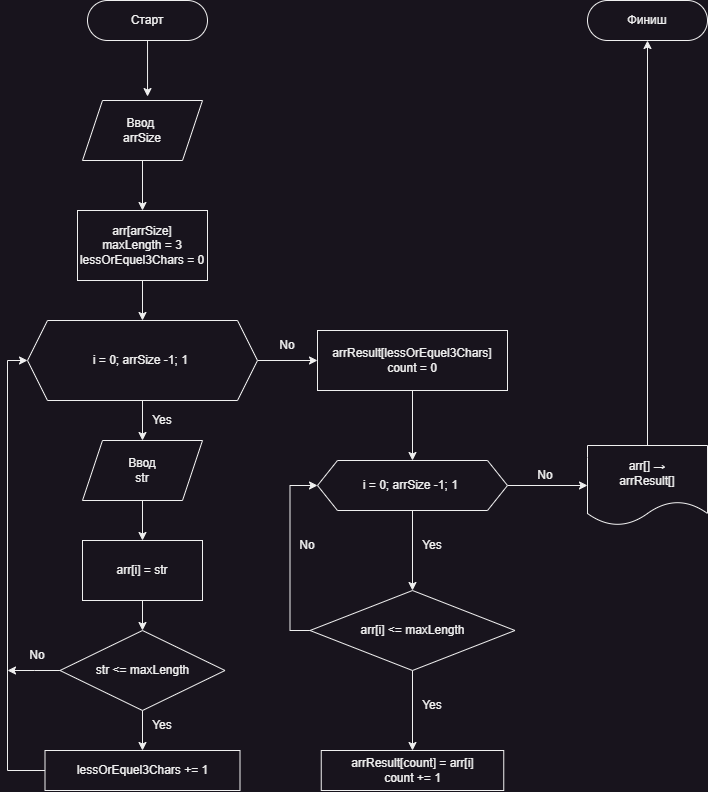

The diagram above was exported from draw.io. Its source (the exported page's mxGraphModel, read from the mxfile embedded in the PNG):
<mxGraphModel dx="1728" dy="997" grid="1" gridSize="10" guides="1" tooltips="1" connect="1" arrows="1" fold="1" page="1" pageScale="1" pageWidth="827" pageHeight="1169" math="0" shadow="0">
  <root>
    <mxCell id="WIyWlLk6GJQsqaUBKTNV-0" />
    <mxCell id="WIyWlLk6GJQsqaUBKTNV-1" parent="WIyWlLk6GJQsqaUBKTNV-0" />
    <mxCell id="eUWnu2oY61gA-dUe0q6m-0" value="Старт" style="rounded=1;whiteSpace=wrap;html=1;arcSize=50;" vertex="1" parent="WIyWlLk6GJQsqaUBKTNV-1">
      <mxGeometry x="150" y="150" width="120" height="40" as="geometry" />
    </mxCell>
    <mxCell id="eUWnu2oY61gA-dUe0q6m-2" value="Финиш" style="rounded=1;whiteSpace=wrap;html=1;arcSize=50;" vertex="1" parent="WIyWlLk6GJQsqaUBKTNV-1">
      <mxGeometry x="650" y="150" width="120" height="40" as="geometry" />
    </mxCell>
    <mxCell id="eUWnu2oY61gA-dUe0q6m-17" style="edgeStyle=orthogonalEdgeStyle;rounded=0;orthogonalLoop=1;jettySize=auto;html=1;entryX=0.5;entryY=0;entryDx=0;entryDy=0;" edge="1" parent="WIyWlLk6GJQsqaUBKTNV-1" source="eUWnu2oY61gA-dUe0q6m-3" target="eUWnu2oY61gA-dUe0q6m-15">
      <mxGeometry relative="1" as="geometry" />
    </mxCell>
    <mxCell id="eUWnu2oY61gA-dUe0q6m-3" value="Ввод&lt;br&gt;str" style="shape=parallelogram;perimeter=parallelogramPerimeter;whiteSpace=wrap;html=1;fixedSize=1;" vertex="1" parent="WIyWlLk6GJQsqaUBKTNV-1">
      <mxGeometry x="145" y="590" width="120" height="60" as="geometry" />
    </mxCell>
    <mxCell id="eUWnu2oY61gA-dUe0q6m-59" style="edgeStyle=orthogonalEdgeStyle;rounded=0;orthogonalLoop=1;jettySize=auto;html=1;entryX=0.5;entryY=0;entryDx=0;entryDy=0;" edge="1" parent="WIyWlLk6GJQsqaUBKTNV-1" source="eUWnu2oY61gA-dUe0q6m-7" target="eUWnu2oY61gA-dUe0q6m-12">
      <mxGeometry relative="1" as="geometry" />
    </mxCell>
    <mxCell id="eUWnu2oY61gA-dUe0q6m-7" value="Ввод&amp;nbsp;&lt;br&gt;arrSize" style="shape=parallelogram;perimeter=parallelogramPerimeter;whiteSpace=wrap;html=1;fixedSize=1;" vertex="1" parent="WIyWlLk6GJQsqaUBKTNV-1">
      <mxGeometry x="145" y="250" width="120" height="60" as="geometry" />
    </mxCell>
    <mxCell id="eUWnu2oY61gA-dUe0q6m-58" value="" style="edgeStyle=orthogonalEdgeStyle;rounded=0;orthogonalLoop=1;jettySize=auto;html=1;" edge="1" parent="WIyWlLk6GJQsqaUBKTNV-1" source="eUWnu2oY61gA-dUe0q6m-12" target="eUWnu2oY61gA-dUe0q6m-14">
      <mxGeometry relative="1" as="geometry" />
    </mxCell>
    <mxCell id="eUWnu2oY61gA-dUe0q6m-12" value="arr[arrSize]&lt;br&gt;maxLength = 3&lt;br&gt;lessOrEquel3Chars&amp;nbsp;= 0" style="rounded=0;whiteSpace=wrap;html=1;" vertex="1" parent="WIyWlLk6GJQsqaUBKTNV-1">
      <mxGeometry x="140" y="360" width="130" height="70" as="geometry" />
    </mxCell>
    <mxCell id="eUWnu2oY61gA-dUe0q6m-16" style="edgeStyle=orthogonalEdgeStyle;rounded=0;orthogonalLoop=1;jettySize=auto;html=1;entryX=0.5;entryY=0;entryDx=0;entryDy=0;" edge="1" parent="WIyWlLk6GJQsqaUBKTNV-1" source="eUWnu2oY61gA-dUe0q6m-14" target="eUWnu2oY61gA-dUe0q6m-3">
      <mxGeometry relative="1" as="geometry" />
    </mxCell>
    <mxCell id="eUWnu2oY61gA-dUe0q6m-56" style="edgeStyle=orthogonalEdgeStyle;rounded=0;orthogonalLoop=1;jettySize=auto;html=1;entryX=0;entryY=0.5;entryDx=0;entryDy=0;" edge="1" parent="WIyWlLk6GJQsqaUBKTNV-1" source="eUWnu2oY61gA-dUe0q6m-14" target="eUWnu2oY61gA-dUe0q6m-32">
      <mxGeometry relative="1" as="geometry" />
    </mxCell>
    <mxCell id="eUWnu2oY61gA-dUe0q6m-14" value="i = 0; arrSize -1; 1&amp;nbsp;" style="shape=hexagon;perimeter=hexagonPerimeter2;whiteSpace=wrap;html=1;fixedSize=1;" vertex="1" parent="WIyWlLk6GJQsqaUBKTNV-1">
      <mxGeometry x="90" y="470" width="230" height="80" as="geometry" />
    </mxCell>
    <mxCell id="eUWnu2oY61gA-dUe0q6m-51" style="edgeStyle=orthogonalEdgeStyle;rounded=0;orthogonalLoop=1;jettySize=auto;html=1;entryX=0.5;entryY=0;entryDx=0;entryDy=0;" edge="1" parent="WIyWlLk6GJQsqaUBKTNV-1" source="eUWnu2oY61gA-dUe0q6m-15" target="eUWnu2oY61gA-dUe0q6m-46">
      <mxGeometry relative="1" as="geometry" />
    </mxCell>
    <mxCell id="eUWnu2oY61gA-dUe0q6m-15" value="arr[i] = str" style="rounded=0;whiteSpace=wrap;html=1;" vertex="1" parent="WIyWlLk6GJQsqaUBKTNV-1">
      <mxGeometry x="145" y="690" width="120" height="60" as="geometry" />
    </mxCell>
    <mxCell id="eUWnu2oY61gA-dUe0q6m-66" style="edgeStyle=orthogonalEdgeStyle;rounded=0;orthogonalLoop=1;jettySize=auto;html=1;entryX=0.5;entryY=0;entryDx=0;entryDy=0;" edge="1" parent="WIyWlLk6GJQsqaUBKTNV-1" source="eUWnu2oY61gA-dUe0q6m-32" target="eUWnu2oY61gA-dUe0q6m-34">
      <mxGeometry relative="1" as="geometry">
        <mxPoint x="475" y="600" as="targetPoint" />
      </mxGeometry>
    </mxCell>
    <mxCell id="eUWnu2oY61gA-dUe0q6m-32" value="arrResult[lessOrEquel3Chars]&lt;br&gt;count = 0" style="rounded=0;whiteSpace=wrap;html=1;" vertex="1" parent="WIyWlLk6GJQsqaUBKTNV-1">
      <mxGeometry x="380" y="480" width="190" height="60" as="geometry" />
    </mxCell>
    <mxCell id="eUWnu2oY61gA-dUe0q6m-44" style="edgeStyle=orthogonalEdgeStyle;rounded=0;orthogonalLoop=1;jettySize=auto;html=1;entryX=0;entryY=0.5;entryDx=0;entryDy=0;" edge="1" parent="WIyWlLk6GJQsqaUBKTNV-1" source="eUWnu2oY61gA-dUe0q6m-34" target="eUWnu2oY61gA-dUe0q6m-43">
      <mxGeometry relative="1" as="geometry" />
    </mxCell>
    <mxCell id="eUWnu2oY61gA-dUe0q6m-69" style="edgeStyle=orthogonalEdgeStyle;rounded=0;orthogonalLoop=1;jettySize=auto;html=1;entryX=0.5;entryY=0;entryDx=0;entryDy=0;" edge="1" parent="WIyWlLk6GJQsqaUBKTNV-1" source="eUWnu2oY61gA-dUe0q6m-34" target="eUWnu2oY61gA-dUe0q6m-36">
      <mxGeometry relative="1" as="geometry" />
    </mxCell>
    <mxCell id="eUWnu2oY61gA-dUe0q6m-34" value="i = 0; arrSize -1; 1&amp;nbsp;" style="shape=hexagon;perimeter=hexagonPerimeter2;whiteSpace=wrap;html=1;fixedSize=1;" vertex="1" parent="WIyWlLk6GJQsqaUBKTNV-1">
      <mxGeometry x="380" y="610" width="190" height="50" as="geometry" />
    </mxCell>
    <mxCell id="eUWnu2oY61gA-dUe0q6m-63" style="edgeStyle=orthogonalEdgeStyle;rounded=0;orthogonalLoop=1;jettySize=auto;html=1;entryX=0.5;entryY=0;entryDx=0;entryDy=0;" edge="1" parent="WIyWlLk6GJQsqaUBKTNV-1" source="eUWnu2oY61gA-dUe0q6m-36" target="eUWnu2oY61gA-dUe0q6m-37">
      <mxGeometry relative="1" as="geometry" />
    </mxCell>
    <mxCell id="eUWnu2oY61gA-dUe0q6m-67" style="edgeStyle=orthogonalEdgeStyle;rounded=0;orthogonalLoop=1;jettySize=auto;html=1;entryX=0;entryY=0.5;entryDx=0;entryDy=0;exitX=0;exitY=0.5;exitDx=0;exitDy=0;" edge="1" parent="WIyWlLk6GJQsqaUBKTNV-1" source="eUWnu2oY61gA-dUe0q6m-36" target="eUWnu2oY61gA-dUe0q6m-34">
      <mxGeometry relative="1" as="geometry" />
    </mxCell>
    <mxCell id="eUWnu2oY61gA-dUe0q6m-36" value="arr[i] &amp;lt;= maxLength" style="rhombus;whiteSpace=wrap;html=1;" vertex="1" parent="WIyWlLk6GJQsqaUBKTNV-1">
      <mxGeometry x="372.5" y="740" width="205" height="80" as="geometry" />
    </mxCell>
    <mxCell id="eUWnu2oY61gA-dUe0q6m-37" value="arrResult[count] = arr[i]&lt;br&gt;count += 1" style="rounded=0;whiteSpace=wrap;html=1;" vertex="1" parent="WIyWlLk6GJQsqaUBKTNV-1">
      <mxGeometry x="383.75" y="900" width="182.5" height="40" as="geometry" />
    </mxCell>
    <mxCell id="eUWnu2oY61gA-dUe0q6m-72" style="edgeStyle=orthogonalEdgeStyle;rounded=0;orthogonalLoop=1;jettySize=auto;html=1;entryX=0.5;entryY=1;entryDx=0;entryDy=0;" edge="1" parent="WIyWlLk6GJQsqaUBKTNV-1" source="eUWnu2oY61gA-dUe0q6m-43" target="eUWnu2oY61gA-dUe0q6m-2">
      <mxGeometry relative="1" as="geometry" />
    </mxCell>
    <mxCell id="eUWnu2oY61gA-dUe0q6m-43" value="arr[]&amp;nbsp;→&lt;br&gt;arrResult[]" style="shape=document;whiteSpace=wrap;html=1;boundedLbl=1;" vertex="1" parent="WIyWlLk6GJQsqaUBKTNV-1">
      <mxGeometry x="650" y="595" width="120" height="80" as="geometry" />
    </mxCell>
    <mxCell id="eUWnu2oY61gA-dUe0q6m-50" style="edgeStyle=orthogonalEdgeStyle;rounded=0;orthogonalLoop=1;jettySize=auto;html=1;entryX=0.5;entryY=0;entryDx=0;entryDy=0;" edge="1" parent="WIyWlLk6GJQsqaUBKTNV-1" source="eUWnu2oY61gA-dUe0q6m-46" target="eUWnu2oY61gA-dUe0q6m-48">
      <mxGeometry relative="1" as="geometry" />
    </mxCell>
    <mxCell id="eUWnu2oY61gA-dUe0q6m-55" style="edgeStyle=orthogonalEdgeStyle;rounded=0;orthogonalLoop=1;jettySize=auto;html=1;" edge="1" parent="WIyWlLk6GJQsqaUBKTNV-1" source="eUWnu2oY61gA-dUe0q6m-46">
      <mxGeometry relative="1" as="geometry">
        <mxPoint x="70" y="820" as="targetPoint" />
      </mxGeometry>
    </mxCell>
    <mxCell id="eUWnu2oY61gA-dUe0q6m-46" value="str &amp;lt;= maxLength" style="rhombus;whiteSpace=wrap;html=1;" vertex="1" parent="WIyWlLk6GJQsqaUBKTNV-1">
      <mxGeometry x="122.5" y="780" width="165" height="80" as="geometry" />
    </mxCell>
    <mxCell id="eUWnu2oY61gA-dUe0q6m-49" style="edgeStyle=orthogonalEdgeStyle;rounded=0;orthogonalLoop=1;jettySize=auto;html=1;entryX=0;entryY=0.5;entryDx=0;entryDy=0;" edge="1" parent="WIyWlLk6GJQsqaUBKTNV-1" source="eUWnu2oY61gA-dUe0q6m-48" target="eUWnu2oY61gA-dUe0q6m-14">
      <mxGeometry relative="1" as="geometry">
        <Array as="points">
          <mxPoint x="70" y="920" />
          <mxPoint x="70" y="510" />
        </Array>
      </mxGeometry>
    </mxCell>
    <mxCell id="eUWnu2oY61gA-dUe0q6m-48" value="lessOrEquel3Chars += 1" style="rounded=0;whiteSpace=wrap;html=1;" vertex="1" parent="WIyWlLk6GJQsqaUBKTNV-1">
      <mxGeometry x="107.5" y="900" width="195" height="40" as="geometry" />
    </mxCell>
    <mxCell id="eUWnu2oY61gA-dUe0q6m-53" value="Yes" style="text;html=1;strokeColor=none;fillColor=none;align=center;verticalAlign=middle;whiteSpace=wrap;rounded=0;" vertex="1" parent="WIyWlLk6GJQsqaUBKTNV-1">
      <mxGeometry x="200" y="860" width="50" height="30" as="geometry" />
    </mxCell>
    <mxCell id="eUWnu2oY61gA-dUe0q6m-54" value="No" style="text;html=1;strokeColor=none;fillColor=none;align=center;verticalAlign=middle;whiteSpace=wrap;rounded=0;" vertex="1" parent="WIyWlLk6GJQsqaUBKTNV-1">
      <mxGeometry x="70" y="790" width="60" height="30" as="geometry" />
    </mxCell>
    <mxCell id="eUWnu2oY61gA-dUe0q6m-60" style="edgeStyle=orthogonalEdgeStyle;rounded=0;orthogonalLoop=1;jettySize=auto;html=1;entryX=0.542;entryY=-0.066;entryDx=0;entryDy=0;entryPerimeter=0;" edge="1" parent="WIyWlLk6GJQsqaUBKTNV-1" source="eUWnu2oY61gA-dUe0q6m-0" target="eUWnu2oY61gA-dUe0q6m-7">
      <mxGeometry relative="1" as="geometry" />
    </mxCell>
    <mxCell id="eUWnu2oY61gA-dUe0q6m-61" value="Yes" style="text;html=1;strokeColor=none;fillColor=none;align=center;verticalAlign=middle;whiteSpace=wrap;rounded=0;" vertex="1" parent="WIyWlLk6GJQsqaUBKTNV-1">
      <mxGeometry x="200" y="554.5" width="50" height="30" as="geometry" />
    </mxCell>
    <mxCell id="eUWnu2oY61gA-dUe0q6m-62" value="No" style="text;html=1;strokeColor=none;fillColor=none;align=center;verticalAlign=middle;whiteSpace=wrap;rounded=0;" vertex="1" parent="WIyWlLk6GJQsqaUBKTNV-1">
      <mxGeometry x="320" y="480" width="60" height="30" as="geometry" />
    </mxCell>
    <mxCell id="eUWnu2oY61gA-dUe0q6m-65" value="Yes" style="text;html=1;strokeColor=none;fillColor=none;align=center;verticalAlign=middle;whiteSpace=wrap;rounded=0;" vertex="1" parent="WIyWlLk6GJQsqaUBKTNV-1">
      <mxGeometry x="470" y="840" width="50" height="30" as="geometry" />
    </mxCell>
    <mxCell id="eUWnu2oY61gA-dUe0q6m-68" value="No" style="text;html=1;strokeColor=none;fillColor=none;align=center;verticalAlign=middle;whiteSpace=wrap;rounded=0;" vertex="1" parent="WIyWlLk6GJQsqaUBKTNV-1">
      <mxGeometry x="340" y="680" width="60" height="30" as="geometry" />
    </mxCell>
    <mxCell id="eUWnu2oY61gA-dUe0q6m-70" value="Yes" style="text;html=1;strokeColor=none;fillColor=none;align=center;verticalAlign=middle;whiteSpace=wrap;rounded=0;" vertex="1" parent="WIyWlLk6GJQsqaUBKTNV-1">
      <mxGeometry x="470" y="680" width="50" height="30" as="geometry" />
    </mxCell>
    <mxCell id="eUWnu2oY61gA-dUe0q6m-71" value="No" style="text;html=1;strokeColor=none;fillColor=none;align=center;verticalAlign=middle;whiteSpace=wrap;rounded=0;" vertex="1" parent="WIyWlLk6GJQsqaUBKTNV-1">
      <mxGeometry x="577.5" y="610" width="60" height="30" as="geometry" />
    </mxCell>
  </root>
</mxGraphModel>